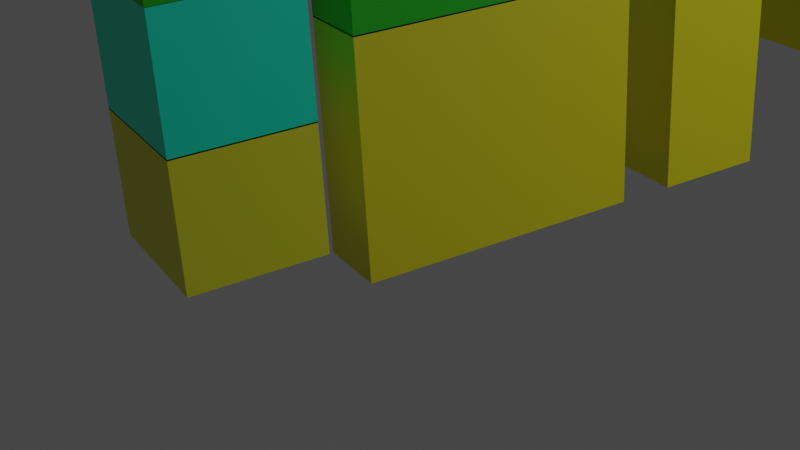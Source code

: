 # Source: scene.blend  (saved by Blender 3.4.6; exported with 4.5.12 LTS)
import bpy
from mathutils import Matrix  # noqa: F401  (used for matrix-valued properties, if any)

bpy.ops.wm.read_factory_settings(use_empty=True)
scene = bpy.context.scene
scene.name = 'Scene'

# ---- collections
col_collection = bpy.data.collections.new('Collection'); scene.collection.children.link(col_collection)

# ---- materials (node trees are filled in below, after node groups)
mat_material = bpy.data.materials.new('Material')
mat_material.alpha_threshold = 0.0
mat_material.use_transparent_shadow = False
mat_material.roughness = 0.5
mat_material.line_color = (0.0, 0.0, 0.0, 1.0)
mat_material_001 = bpy.data.materials.new('Material.001')
mat_material_001.alpha_threshold = 0.0
mat_material_001.use_transparent_shadow = False
mat_material_001.roughness = 0.5
mat_material_001.line_color = (0.0, 0.0, 0.0, 1.0)
mat_material_002 = bpy.data.materials.new('Material.002')
mat_material_002.alpha_threshold = 0.0
mat_material_002.use_transparent_shadow = False
mat_material_002.roughness = 0.5
mat_material_002.line_color = (0.0, 0.0, 0.0, 1.0)
mat_material_003 = bpy.data.materials.new('Material.003')
mat_material_003.alpha_threshold = 0.0
mat_material_003.use_transparent_shadow = False
mat_material_003.roughness = 0.5
mat_material_003.line_color = (0.0, 0.0, 0.0, 1.0)
mat_material_004 = bpy.data.materials.new('Material.004')
mat_material_004.alpha_threshold = 0.0
mat_material_004.use_transparent_shadow = False
mat_material_004.roughness = 0.5
mat_material_004.line_color = (0.0, 0.0, 0.0, 1.0)
mat_material_005 = bpy.data.materials.new('Material.005')
mat_material_005.alpha_threshold = 0.0
mat_material_005.use_transparent_shadow = False
mat_material_005.roughness = 0.5
mat_material_005.line_color = (0.0, 0.0, 0.0, 1.0)
mat_material_006 = bpy.data.materials.new('Material.006')
mat_material_006.alpha_threshold = 0.0
mat_material_006.use_transparent_shadow = False
mat_material_006.roughness = 0.5
mat_material_006.line_color = (0.0, 0.0, 0.0, 1.0)
mat_material_007 = bpy.data.materials.new('Material.007')
mat_material_007.alpha_threshold = 0.0
mat_material_007.use_transparent_shadow = False
mat_material_007.roughness = 0.5
mat_material_007.line_color = (0.0, 0.0, 0.0, 1.0)
mat_material_009 = bpy.data.materials.new('Material.009')
mat_material_009.alpha_threshold = 0.0
mat_material_009.use_transparent_shadow = False
mat_material_009.roughness = 0.5
mat_material_009.line_color = (0.0, 0.0, 0.0, 1.0)

# ---- material node trees
mat_material.use_nodes = True; mat_material.node_tree.nodes.clear()
_N = mat_material.node_tree.nodes; _L = mat_material.node_tree.links
n0 = _N.new('ShaderNodeOutputMaterial'); n0.name = 'Material Output'; n0.location = (300, 300)
n1 = _N.new('ShaderNodeBsdfPrincipled'); n1.name = 'Principled BSDF'; n1.location = (10, 300)
n1.distribution = 'GGX'
n1.subsurface_method = 'RANDOM_WALK_SKIN'
n1.inputs[0].default_value = (0.006048, 0.5271, 0.003677, 1.0)
n1.inputs[3].default_value = 1.45
n1.inputs[27].default_value = (0.0, 0.0, 0.0, 1.0)
n1.inputs[28].default_value = 1.0
_L.new(n1.outputs[0], n0.inputs[0])
n0.is_active_output = True
mat_material_001.use_nodes = True; mat_material_001.node_tree.nodes.clear()
_N = mat_material_001.node_tree.nodes; _L = mat_material_001.node_tree.links
n0 = _N.new('ShaderNodeOutputMaterial'); n0.name = 'Material Output'; n0.location = (300, 300)
n1 = _N.new('ShaderNodeBsdfPrincipled'); n1.name = 'Principled BSDF'; n1.location = (10, 300)
n1.distribution = 'GGX'
n1.subsurface_method = 'RANDOM_WALK_SKIN'
n1.inputs[0].default_value = (0.0, 1.0, 0.6587, 1.0)
n1.inputs[3].default_value = 1.45
n1.inputs[27].default_value = (0.0, 0.0, 0.0, 1.0)
n1.inputs[28].default_value = 1.0
_L.new(n1.outputs[0], n0.inputs[0])
n0.is_active_output = True
mat_material_002.use_nodes = True; mat_material_002.node_tree.nodes.clear()
_N = mat_material_002.node_tree.nodes; _L = mat_material_002.node_tree.links
n0 = _N.new('ShaderNodeOutputMaterial'); n0.name = 'Material Output'; n0.location = (300, 300)
n1 = _N.new('ShaderNodeBsdfPrincipled'); n1.name = 'Principled BSDF'; n1.location = (10, 300)
n1.distribution = 'GGX'
n1.subsurface_method = 'RANDOM_WALK_SKIN'
n1.inputs[0].default_value = (0.7881, 0.8, 0.02461, 1.0)
n1.inputs[3].default_value = 1.45
n1.inputs[27].default_value = (0.0, 0.0, 0.0, 1.0)
n1.inputs[28].default_value = 1.0
_L.new(n1.outputs[0], n0.inputs[0])
n0.is_active_output = True
mat_material_003.use_nodes = True; mat_material_003.node_tree.nodes.clear()
_N = mat_material_003.node_tree.nodes; _L = mat_material_003.node_tree.links
n0 = _N.new('ShaderNodeOutputMaterial'); n0.name = 'Material Output'; n0.location = (300, 300)
n1 = _N.new('ShaderNodeBsdfPrincipled'); n1.name = 'Principled BSDF'; n1.location = (10, 300)
n1.distribution = 'GGX'
n1.subsurface_method = 'RANDOM_WALK_SKIN'
n1.inputs[0].default_value = (0.006048, 0.5271, 0.003677, 1.0)
n1.inputs[3].default_value = 1.45
n1.inputs[27].default_value = (0.0, 0.0, 0.0, 1.0)
n1.inputs[28].default_value = 1.0
_L.new(n1.outputs[0], n0.inputs[0])
n0.is_active_output = True
mat_material_004.use_nodes = True; mat_material_004.node_tree.nodes.clear()
_N = mat_material_004.node_tree.nodes; _L = mat_material_004.node_tree.links
n0 = _N.new('ShaderNodeOutputMaterial'); n0.name = 'Material Output'; n0.location = (300, 300)
n1 = _N.new('ShaderNodeBsdfPrincipled'); n1.name = 'Principled BSDF'; n1.location = (10, 300)
n1.distribution = 'GGX'
n1.subsurface_method = 'RANDOM_WALK_SKIN'
n1.inputs[0].default_value = (0.8, 0.7507, 0.007375, 1.0)
n1.inputs[3].default_value = 1.45
n1.inputs[27].default_value = (0.0, 0.0, 0.0, 1.0)
n1.inputs[28].default_value = 1.0
_L.new(n1.outputs[0], n0.inputs[0])
n0.is_active_output = True
mat_material_005.use_nodes = True; mat_material_005.node_tree.nodes.clear()
_N = mat_material_005.node_tree.nodes; _L = mat_material_005.node_tree.links
n0 = _N.new('ShaderNodeOutputMaterial'); n0.name = 'Material Output'; n0.location = (300, 300)
n1 = _N.new('ShaderNodeBsdfPrincipled'); n1.name = 'Principled BSDF'; n1.location = (10, 300)
n1.distribution = 'GGX'
n1.subsurface_method = 'RANDOM_WALK_SKIN'
n1.inputs[0].default_value = (0.8, 0.7619, 0.006109, 1.0)
n1.inputs[3].default_value = 1.45
n1.inputs[27].default_value = (0.0, 0.0, 0.0, 1.0)
n1.inputs[28].default_value = 1.0
_L.new(n1.outputs[0], n0.inputs[0])
n0.is_active_output = True
mat_material_006.use_nodes = True; mat_material_006.node_tree.nodes.clear()
_N = mat_material_006.node_tree.nodes; _L = mat_material_006.node_tree.links
n0 = _N.new('ShaderNodeOutputMaterial'); n0.name = 'Material Output'; n0.location = (300, 300)
n1 = _N.new('ShaderNodeBsdfPrincipled'); n1.name = 'Principled BSDF'; n1.location = (10, 300)
n1.distribution = 'GGX'
n1.subsurface_method = 'RANDOM_WALK_SKIN'
n1.inputs[0].default_value = (0.006048, 0.5271, 0.003677, 1.0)
n1.inputs[3].default_value = 1.45
n1.inputs[27].default_value = (0.0, 0.0, 0.0, 1.0)
n1.inputs[28].default_value = 1.0
_L.new(n1.outputs[0], n0.inputs[0])
n0.is_active_output = True
mat_material_007.use_nodes = True; mat_material_007.node_tree.nodes.clear()
_N = mat_material_007.node_tree.nodes; _L = mat_material_007.node_tree.links
n0 = _N.new('ShaderNodeOutputMaterial'); n0.name = 'Material Output'; n0.location = (300, 300)
n1 = _N.new('ShaderNodeBsdfPrincipled'); n1.name = 'Principled BSDF'; n1.location = (10, 300)
n1.distribution = 'GGX'
n1.subsurface_method = 'RANDOM_WALK_SKIN'
n1.inputs[0].default_value = (0.006048, 0.5271, 0.003677, 1.0)
n1.inputs[3].default_value = 1.45
n1.inputs[27].default_value = (0.0, 0.0, 0.0, 1.0)
n1.inputs[28].default_value = 1.0
_L.new(n1.outputs[0], n0.inputs[0])
n0.is_active_output = True
mat_material_009.use_nodes = True; mat_material_009.node_tree.nodes.clear()
_N = mat_material_009.node_tree.nodes; _L = mat_material_009.node_tree.links
n0 = _N.new('ShaderNodeOutputMaterial'); n0.name = 'Material Output'; n0.location = (300, 300)
n1 = _N.new('ShaderNodeBsdfPrincipled'); n1.name = 'Principled BSDF'; n1.location = (10, 300)
n1.distribution = 'GGX'
n1.subsurface_method = 'RANDOM_WALK_SKIN'
n1.inputs[0].default_value = (0.8, 0.7619, 0.006109, 1.0)
n1.inputs[3].default_value = 1.45
n1.inputs[27].default_value = (0.0, 0.0, 0.0, 1.0)
n1.inputs[28].default_value = 1.0
_L.new(n1.outputs[0], n0.inputs[0])
n0.is_active_output = True

# ---- world
world_world = bpy.data.worlds.new('World'); scene.world = world_world
world_world.use_nodes = True; world_world.node_tree.nodes.clear()
_N = world_world.node_tree.nodes; _L = world_world.node_tree.links
n0 = _N.new('ShaderNodeOutputWorld'); n0.name = 'World Output'; n0.location = (300, 300)
n1 = _N.new('ShaderNodeBackground'); n1.name = 'Background'; n1.location = (10, 300)
n1.inputs[0].default_value = (0.05088, 0.05088, 0.05088, 1.0)
_L.new(n1.outputs[0], n0.inputs[0])
n0.is_active_output = True
world_world.color = (0.05088, 0.05088, 0.05088)
world_world.use_sun_shadow = False
world_world.sun_shadow_jitter_overblur = 0.0

# ---- cameras
cam_camera = bpy.data.cameras.new('Camera')
cam_camera.clip_end = 100.0
cam_camera.lens = 56.58
cam_camera.ortho_scale = 7.314

# ---- lights
light_light = bpy.data.lights.new('Light', 'POINT')
light_light.transmission_factor = 0.0
light_light.energy = 1000.0
light_light.shadow_soft_size = 0.1
light_light.shadow_maximum_resolution = 0.006
light_light.use_absolute_resolution = True

# ---- meshes
me_cube = bpy.data.meshes.new('Cube')
me_cube.from_pydata([(1.0, 1.0, 1.0), (1.0, 1.0, -1.0), (1.0, -1.0, 1.0), (1.0, -1.0, -1.0), (-1.0, 1.0, 1.0), (-1.0, 1.0, -1.0), (-1.0, -1.0, 1.0), (-1.0, -1.0, -1.0)], [], [(0, 4, 6, 2), (3, 2, 6, 7), (7, 6, 4, 5), (5, 1, 3, 7), (1, 0, 2, 3), (5, 4, 0, 1)])
_uv = me_cube.uv_layers.new(name='UVMap')
_uv.uv.foreach_set('vector', [0.625, 0.5, 0.875, 0.5, 0.875, 0.75, 0.625, 0.75, 0.375, 0.75, 0.625, 0.75, 0.625, 1.0, 0.375, 1.0, 0.375, 0.0, 0.625, 0.0, 0.625, 0.25, 0.375, 0.25, 0.125, 0.5, 0.375, 0.5, 0.375, 0.75, 0.125, 0.75, 0.375, 0.5, 0.625, 0.5, 0.625, 0.75, 0.375, 0.75, 0.375, 0.25, 0.625, 0.25, 0.625, 0.5, 0.375, 0.5])
me_cube.materials.append(mat_material)
me_cube.use_mirror_vertex_groups = False
me_cube.update()
me_cube_001 = bpy.data.meshes.new('Cube.001')
me_cube_001.from_pydata([(1.0, 1.0, 1.0), (1.0, 1.0, -1.0), (1.0, -1.0, 1.0), (1.0, -1.0, -1.0), (-1.0, 1.0, 1.0), (-1.0, 1.0, -1.0), (-1.0, -1.0, 1.0), (-1.0, -1.0, -1.0)], [], [(0, 4, 6, 2), (3, 2, 6, 7), (7, 6, 4, 5), (5, 1, 3, 7), (1, 0, 2, 3), (5, 4, 0, 1)])
_uv = me_cube_001.uv_layers.new(name='UVMap')
_uv.uv.foreach_set('vector', [0.625, 0.5, 0.875, 0.5, 0.875, 0.75, 0.625, 0.75, 0.375, 0.75, 0.625, 0.75, 0.625, 1.0, 0.375, 1.0, 0.375, 0.0, 0.625, 0.0, 0.625, 0.25, 0.375, 0.25, 0.125, 0.5, 0.375, 0.5, 0.375, 0.75, 0.125, 0.75, 0.375, 0.5, 0.625, 0.5, 0.625, 0.75, 0.375, 0.75, 0.375, 0.25, 0.625, 0.25, 0.625, 0.5, 0.375, 0.5])
me_cube_001.materials.append(mat_material_001)
me_cube_001.use_mirror_vertex_groups = False
me_cube_001.update()
me_cube_002 = bpy.data.meshes.new('Cube.002')
me_cube_002.from_pydata([(1.0, 1.0, 1.0), (1.0, 1.0, -1.0), (1.0, -1.0, 1.0), (1.0, -1.0, -1.0), (-1.0, 1.0, 1.0), (-1.0, 1.0, -1.0), (-1.0, -1.0, 1.0), (-1.0, -1.0, -1.0)], [], [(0, 4, 6, 2), (3, 2, 6, 7), (7, 6, 4, 5), (5, 1, 3, 7), (1, 0, 2, 3), (5, 4, 0, 1)])
_uv = me_cube_002.uv_layers.new(name='UVMap')
_uv.uv.foreach_set('vector', [0.625, 0.5, 0.875, 0.5, 0.875, 0.75, 0.625, 0.75, 0.375, 0.75, 0.625, 0.75, 0.625, 1.0, 0.375, 1.0, 0.375, 0.0, 0.625, 0.0, 0.625, 0.25, 0.375, 0.25, 0.125, 0.5, 0.375, 0.5, 0.375, 0.75, 0.125, 0.75, 0.375, 0.5, 0.625, 0.5, 0.625, 0.75, 0.375, 0.75, 0.375, 0.25, 0.625, 0.25, 0.625, 0.5, 0.375, 0.5])
me_cube_002.materials.append(mat_material_002)
me_cube_002.use_mirror_vertex_groups = False
me_cube_002.update()
me_cube_003 = bpy.data.meshes.new('Cube.003')
me_cube_003.from_pydata([(1.0, 1.0, 1.0), (1.0, 1.0, -1.0), (1.0, -1.0, 1.0), (1.0, -1.0, -1.0), (-1.0, 1.0, 1.0), (-1.0, 1.0, -1.0), (-1.0, -1.0, 1.0), (-1.0, -1.0, -1.0)], [], [(0, 4, 6, 2), (3, 2, 6, 7), (7, 6, 4, 5), (5, 1, 3, 7), (1, 0, 2, 3), (5, 4, 0, 1)])
_uv = me_cube_003.uv_layers.new(name='UVMap')
_uv.uv.foreach_set('vector', [0.625, 0.5, 0.875, 0.5, 0.875, 0.75, 0.625, 0.75, 0.375, 0.75, 0.625, 0.75, 0.625, 1.0, 0.375, 1.0, 0.375, 0.0, 0.625, 0.0, 0.625, 0.25, 0.375, 0.25, 0.125, 0.5, 0.375, 0.5, 0.375, 0.75, 0.125, 0.75, 0.375, 0.5, 0.625, 0.5, 0.625, 0.75, 0.375, 0.75, 0.375, 0.25, 0.625, 0.25, 0.625, 0.5, 0.375, 0.5])
me_cube_003.materials.append(mat_material_003)
me_cube_003.use_mirror_vertex_groups = False
me_cube_003.update()
me_cube_004 = bpy.data.meshes.new('Cube.004')
me_cube_004.from_pydata([(1.0, 1.0, 1.0), (1.0, 1.0, -1.0), (1.0, -1.0, 1.0), (1.0, -1.0, -1.0), (-1.0, 1.0, 1.0), (-1.0, 1.0, -1.0), (-1.0, -1.0, 1.0), (-1.0, -1.0, -1.0)], [], [(0, 4, 6, 2), (3, 2, 6, 7), (7, 6, 4, 5), (5, 1, 3, 7), (1, 0, 2, 3), (5, 4, 0, 1)])
_uv = me_cube_004.uv_layers.new(name='UVMap')
_uv.uv.foreach_set('vector', [0.625, 0.5, 0.875, 0.5, 0.875, 0.75, 0.625, 0.75, 0.375, 0.75, 0.625, 0.75, 0.625, 1.0, 0.375, 1.0, 0.375, 0.0, 0.625, 0.0, 0.625, 0.25, 0.375, 0.25, 0.125, 0.5, 0.375, 0.5, 0.375, 0.75, 0.125, 0.75, 0.375, 0.5, 0.625, 0.5, 0.625, 0.75, 0.375, 0.75, 0.375, 0.25, 0.625, 0.25, 0.625, 0.5, 0.375, 0.5])
me_cube_004.materials.append(mat_material_004)
me_cube_004.use_mirror_vertex_groups = False
me_cube_004.update()
me_cube_005 = bpy.data.meshes.new('Cube.005')
me_cube_005.from_pydata([(1.0, 1.0, 1.0), (1.0, 1.0, -1.0), (1.0, -1.0, 1.0), (1.0, -1.0, -1.0), (-1.0, 1.0, 1.0), (-1.0, 1.0, -1.0), (-1.0, -1.0, 1.0), (-1.0, -1.0, -1.0)], [], [(0, 4, 6, 2), (3, 2, 6, 7), (7, 6, 4, 5), (5, 1, 3, 7), (1, 0, 2, 3), (5, 4, 0, 1)])
_uv = me_cube_005.uv_layers.new(name='UVMap')
_uv.uv.foreach_set('vector', [0.625, 0.5, 0.875, 0.5, 0.875, 0.75, 0.625, 0.75, 0.375, 0.75, 0.625, 0.75, 0.625, 1.0, 0.375, 1.0, 0.375, 0.0, 0.625, 0.0, 0.625, 0.25, 0.375, 0.25, 0.125, 0.5, 0.375, 0.5, 0.375, 0.75, 0.125, 0.75, 0.375, 0.5, 0.625, 0.5, 0.625, 0.75, 0.375, 0.75, 0.375, 0.25, 0.625, 0.25, 0.625, 0.5, 0.375, 0.5])
me_cube_005.materials.append(mat_material_005)
me_cube_005.use_mirror_vertex_groups = False
me_cube_005.update()
me_cube_006 = bpy.data.meshes.new('Cube.006')
me_cube_006.from_pydata([(1.0, 1.0, 1.0), (1.0, 1.0, -1.0), (1.0, -1.0, 1.0), (1.0, -1.0, -1.0), (-1.0, 1.0, 1.0), (-1.0, 1.0, -1.0), (-1.0, -1.0, 1.0), (-1.0, -1.0, -1.0)], [], [(0, 4, 6, 2), (3, 2, 6, 7), (7, 6, 4, 5), (5, 1, 3, 7), (1, 0, 2, 3), (5, 4, 0, 1)])
_uv = me_cube_006.uv_layers.new(name='UVMap')
_uv.uv.foreach_set('vector', [0.625, 0.5, 0.875, 0.5, 0.875, 0.75, 0.625, 0.75, 0.375, 0.75, 0.625, 0.75, 0.625, 1.0, 0.375, 1.0, 0.375, 0.0, 0.625, 0.0, 0.625, 0.25, 0.375, 0.25, 0.125, 0.5, 0.375, 0.5, 0.375, 0.75, 0.125, 0.75, 0.375, 0.5, 0.625, 0.5, 0.625, 0.75, 0.375, 0.75, 0.375, 0.25, 0.625, 0.25, 0.625, 0.5, 0.375, 0.5])
me_cube_006.materials.append(mat_material_006)
me_cube_006.use_mirror_vertex_groups = False
me_cube_006.update()
me_cube_007 = bpy.data.meshes.new('Cube.007')
me_cube_007.from_pydata([(1.0, 1.0, 1.0), (1.0, 1.0, -1.0), (1.0, -1.0, 1.0), (1.0, -1.0, -1.0), (-1.0, 1.0, 1.0), (-1.0, 1.0, -1.0), (-1.0, -1.0, 1.0), (-1.0, -1.0, -1.0)], [], [(0, 4, 6, 2), (3, 2, 6, 7), (7, 6, 4, 5), (5, 1, 3, 7), (1, 0, 2, 3), (5, 4, 0, 1)])
_uv = me_cube_007.uv_layers.new(name='UVMap')
_uv.uv.foreach_set('vector', [0.625, 0.5, 0.875, 0.5, 0.875, 0.75, 0.625, 0.75, 0.375, 0.75, 0.625, 0.75, 0.625, 1.0, 0.375, 1.0, 0.375, 0.0, 0.625, 0.0, 0.625, 0.25, 0.375, 0.25, 0.125, 0.5, 0.375, 0.5, 0.375, 0.75, 0.125, 0.75, 0.375, 0.5, 0.625, 0.5, 0.625, 0.75, 0.375, 0.75, 0.375, 0.25, 0.625, 0.25, 0.625, 0.5, 0.375, 0.5])
me_cube_007.materials.append(mat_material_007)
me_cube_007.use_mirror_vertex_groups = False
me_cube_007.update()
me_cube_009 = bpy.data.meshes.new('Cube.009')
me_cube_009.from_pydata([(1.0, 1.0, 1.0), (1.0, 1.0, -1.0), (1.0, -1.0, 1.0), (1.0, -1.0, -1.0), (-1.0, 1.0, 1.0), (-1.0, 1.0, -1.0), (-1.0, -1.0, 1.0), (-1.0, -1.0, -1.0)], [], [(0, 4, 6, 2), (3, 2, 6, 7), (7, 6, 4, 5), (5, 1, 3, 7), (1, 0, 2, 3), (5, 4, 0, 1)])
_uv = me_cube_009.uv_layers.new(name='UVMap')
_uv.uv.foreach_set('vector', [0.625, 0.5, 0.875, 0.5, 0.875, 0.75, 0.625, 0.75, 0.375, 0.75, 0.625, 0.75, 0.625, 1.0, 0.375, 1.0, 0.375, 0.0, 0.625, 0.0, 0.625, 0.25, 0.375, 0.25, 0.125, 0.5, 0.375, 0.5, 0.375, 0.75, 0.125, 0.75, 0.375, 0.5, 0.625, 0.5, 0.625, 0.75, 0.375, 0.75, 0.375, 0.25, 0.625, 0.25, 0.625, 0.5, 0.375, 0.5])
me_cube_009.materials.append(mat_material_009)
me_cube_009.use_mirror_vertex_groups = False
me_cube_009.update()

# ---- objects
ob_cube = bpy.data.objects.new('Cube', me_cube)
ob_light = bpy.data.objects.new('Light', light_light)
ob_camera = bpy.data.objects.new('Camera', cam_camera)
ob_cube_001 = bpy.data.objects.new('Cube.001', me_cube_001)
ob_cube_002 = bpy.data.objects.new('Cube.002', me_cube_002)
ob_cube_003 = bpy.data.objects.new('Cube.003', me_cube_003)
ob_cube_004 = bpy.data.objects.new('Cube.004', me_cube_004)
ob_cube_005 = bpy.data.objects.new('Cube.005', me_cube_005)
ob_cube_006 = bpy.data.objects.new('Cube.006', me_cube_006)
ob_cube_007 = bpy.data.objects.new('Cube.007', me_cube_007)
ob_cube_008 = bpy.data.objects.new('Cube.008', me_cube_009)

# ---- transforms, parenting, visibility, modifiers, constraints
ob_cube.location = (0.0, -3.022, 5.134)
ob_cube.scale = (0.8169, 0.7566, 0.7082)
ob_cube.lock_rotations_4d = False
ob_cube.empty_display_type = 'ARROWS'
ob_cube.lineart.crease_threshold = 0.0
ob_light.location = (9.929, 6.429, 6.648)
ob_light.rotation_euler = (0.6503, 0.05522, 1.866)
ob_light.lock_rotations_4d = False
ob_light.empty_display_type = 'ARROWS'
ob_light.color = (0.0, 0.0, 0.0, 0.0)
ob_light.lineart.crease_threshold = 0.0
ob_camera.location = (10.91, -6.926, 7.383)
ob_camera.rotation_euler = (1.11, 0.0539, 1.047)
ob_camera.lock_rotations_4d = False
ob_camera.empty_display_type = 'ARROWS'
ob_camera.color = (0.0, 0.0, 0.0, 0.0)
ob_camera.display_type = 'WIRE'
ob_camera.lineart.crease_threshold = 0.0
ob_cube_001.location = (0.0, -3.02, 3.722)
ob_cube_001.scale = (0.8169, 0.7566, 0.7082)
ob_cube_001.lock_rotations_4d = False
ob_cube_001.empty_display_type = 'ARROWS'
ob_cube_001.lineart.crease_threshold = 0.0
ob_cube_002.location = (0.0, -3.02, 2.32)
ob_cube_002.scale = (0.8169, 0.7566, 0.7082)
ob_cube_002.lock_rotations_4d = False
ob_cube_002.empty_display_type = 'ARROWS'
ob_cube_002.lineart.crease_threshold = 0.0
ob_cube_003.location = (0.0, 0.06853, 4.997)
ob_cube_003.scale = (0.4405, 1.705, 1.372)
ob_cube_003.lock_rotations_4d = False
ob_cube_003.empty_display_type = 'ARROWS'
ob_cube_003.lineart.crease_threshold = 0.0
ob_cube_004.location = (0.0, 0.06853, 2.268)
ob_cube_004.scale = (0.4405, 1.705, 1.372)
ob_cube_004.lock_rotations_4d = False
ob_cube_004.empty_display_type = 'ARROWS'
ob_cube_004.lineart.crease_threshold = 0.0
ob_cube_005.location = (0.0, 3.102, 2.268)
ob_cube_005.scale = (0.4405, 0.6618, 1.372)
ob_cube_005.lock_rotations_4d = False
ob_cube_005.empty_display_type = 'ARROWS'
ob_cube_005.lineart.crease_threshold = 0.0
ob_cube_006.location = (0.0, 3.102, 4.997)
ob_cube_006.scale = (0.4405, 0.6618, 1.372)
ob_cube_006.lock_rotations_4d = False
ob_cube_006.empty_display_type = 'ARROWS'
ob_cube_006.lineart.crease_threshold = 0.0
ob_cube_007.location = (0.0, 5.808, 5.126)
ob_cube_007.scale = (0.5074, 1.374, 0.7082)
ob_cube_007.lock_rotations_4d = False
ob_cube_007.empty_display_type = 'ARROWS'
ob_cube_007.lineart.crease_threshold = 0.0
ob_cube_008.location = (0.0, 5.808, 2.906)
ob_cube_008.scale = (0.5074, 1.374, 0.7082)
ob_cube_008.lock_rotations_4d = False
ob_cube_008.empty_display_type = 'ARROWS'
ob_cube_008.lineart.crease_threshold = 0.0

# ---- collection membership
col_collection.objects.link(ob_cube)
col_collection.objects.link(ob_light)
col_collection.objects.link(ob_camera)
col_collection.objects.link(ob_cube_001)
col_collection.objects.link(ob_cube_002)
col_collection.objects.link(ob_cube_003)
col_collection.objects.link(ob_cube_004)
col_collection.objects.link(ob_cube_005)
col_collection.objects.link(ob_cube_006)
col_collection.objects.link(ob_cube_007)
col_collection.objects.link(ob_cube_008)

# ---- scene / render settings (as saved in the file)
scene.camera = ob_camera
scene.frame_start = 1; scene.frame_end = 250; scene.frame_set(1)
scene.render.engine = 'BLENDER_EEVEE_NEXT'
scene.cycles.sampling_pattern = 'TABULATED_SOBOL'
scene.cycles.use_light_tree = False
scene.view_settings.view_transform = 'Filmic'
bpy.context.view_layer.update()
